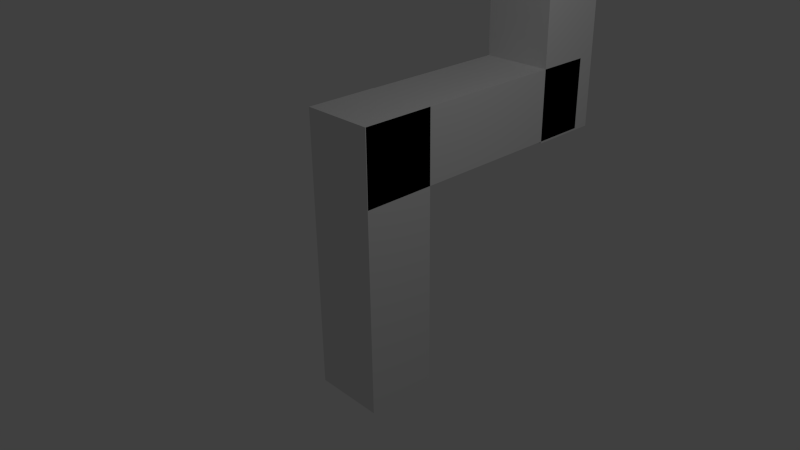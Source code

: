 # Source: QM_1.blend  (saved by Blender 2.73.0; exported with 4.5.12 LTS)
import bpy
from mathutils import Matrix  # noqa: F401  (used for matrix-valued properties, if any)

bpy.ops.wm.read_factory_settings(use_empty=True)
scene = bpy.context.scene
scene.name = 'Scene'

# ---- collections
col_collection_1 = bpy.data.collections.new('Collection 1'); scene.collection.children.link(col_collection_1)

# ---- materials (node trees are filled in below, after node groups)
mat_material = bpy.data.materials.new('Material')
mat_material.alpha_threshold = 0.0
mat_material.use_transparent_shadow = False
mat_material.roughness = 0.5
mat_material.line_color = (0.0, 0.0, 0.0, 1.0)
mat_material_001 = bpy.data.materials.new('Material.001')
mat_material_001.alpha_threshold = 0.0
mat_material_001.use_transparent_shadow = False
mat_material_001.roughness = 0.5
mat_material_001.line_color = (0.0, 0.0, 0.0, 1.0)
mat_material_002 = bpy.data.materials.new('Material.002')
mat_material_002.alpha_threshold = 0.0
mat_material_002.use_transparent_shadow = False
mat_material_002.roughness = 0.5
mat_material_002.line_color = (0.0, 0.0, 0.0, 1.0)
mat_material_003 = bpy.data.materials.new('Material.003')
mat_material_003.alpha_threshold = 0.0
mat_material_003.use_transparent_shadow = False
mat_material_003.roughness = 0.5
mat_material_003.line_color = (0.0, 0.0, 0.0, 1.0)

# ---- material node trees

# ---- world
world_world = bpy.data.worlds.new('World'); scene.world = world_world
world_world.color = (0.05088, 0.05088, 0.05088)
world_world.use_sun_shadow = False
world_world.sun_shadow_jitter_overblur = 0.0
world_world.cycles.sampling_method = 'MANUAL'
world_world.cycles.sample_map_resolution = 256

# ---- cameras
cam_camera = bpy.data.cameras.new('Camera')
cam_camera.clip_end = 100.0
cam_camera.lens = 35.0
cam_camera.sensor_width = 32.0
cam_camera.sensor_height = 18.0
cam_camera.ortho_scale = 7.314
cam_camera.dof.focus_distance = 0.0
cam_camera.dof.aperture_fstop = 128.0

# ---- lights
light_lamp = bpy.data.lights.new('Lamp', 'POINT')
light_lamp.transmission_factor = 0.0
light_lamp.cutoff_distance = 30.0
light_lamp.energy = 100.0
light_lamp.shadow_buffer_clip_start = 1.001
light_lamp.shadow_soft_size = 0.1
light_lamp.shadow_maximum_resolution = 0.006
light_lamp.use_absolute_resolution = True
light_lamp.cycles.use_multiple_importance_sampling = False

# ---- meshes
me_cube = bpy.data.meshes.new('Cube')
me_cube.from_pydata([(1.0, 1.0, -1.0), (1.0, -1.0, -1.0), (-1.0, -1.0, -1.0), (-1.0, 1.0, -1.0), (1.0, 1.0, 1.0), (1.0, -1.0, 1.0), (-1.0, -1.0, 1.0), (-1.0, 1.0, 1.0), (1.0, -0.988, 0.4817), (1.0, -0.9828, 0.9994), (-1.0, -0.9828, 0.9994), (-1.0, -0.988, 0.4817), (1.0, 6.737, 0.4765), (1.0, 6.743, 0.9943), (-1.0, 6.743, 0.9943), (-1.0, 6.737, 0.4765), (1.0, 7.235, 0.4631), (1.0, 5.235, 0.4631), (-1.0, 5.235, 0.4631), (-1.0, 7.235, 0.4631), (1.0, 7.235, 2.463), (1.0, 5.235, 2.463), (-1.0, 5.235, 2.463), (-1.0, 7.235, 2.463), (1.0, -0.988, 1.951), (1.0, -0.9828, 2.469), (-1.0, -0.9828, 2.469), (-1.0, -0.988, 1.951), (1.0, 6.737, 1.946), (1.0, 6.743, 2.464), (-1.0, 6.743, 2.464), (-1.0, 6.737, 1.946)], [], [(0, 1, 2, 3), (4, 7, 6, 5), (0, 4, 5, 1), (1, 5, 6, 2), (2, 6, 7, 3), (4, 0, 3, 7), (8, 9, 10, 11), (12, 15, 14, 13), (8, 12, 13, 9), (9, 13, 14, 10), (10, 14, 15, 11), (12, 8, 11, 15), (16, 17, 18, 19), (20, 23, 22, 21), (16, 20, 21, 17), (17, 21, 22, 18), (18, 22, 23, 19), (20, 16, 19, 23), (24, 25, 26, 27), (28, 31, 30, 29), (24, 28, 29, 25), (25, 29, 30, 26), (26, 30, 31, 27), (28, 24, 27, 31)])
me_cube.polygons.foreach_set('material_index', [0, 0, 0, 0, 0, 0, 1, 1, 1, 1, 1, 1, 2, 2, 2, 2, 2, 2, 3, 3, 3, 3, 3, 3])
me_cube.materials.append(mat_material)
me_cube.materials.append(mat_material_001)
me_cube.materials.append(mat_material_002)
me_cube.materials.append(mat_material_003)
me_cube.use_remesh_preserve_volume = False
me_cube.use_remesh_preserve_attributes = False
me_cube.use_mirror_vertex_groups = False
me_cube.update()

# ---- objects
ob_cube = bpy.data.objects.new('Cube', me_cube)
ob_lamp = bpy.data.objects.new('Lamp', light_lamp)
ob_camera = bpy.data.objects.new('Camera', cam_camera)

# ---- transforms, parenting, visibility, modifiers, constraints
ob_cube.location = (0.0, 0.0, 0.0)
ob_cube.scale = (0.5054, 0.5142, 1.986)
ob_cube.lock_rotations_4d = False
ob_cube.empty_display_type = 'ARROWS'
ob_cube.lineart.crease_threshold = 0.0
ob_lamp.location = (4.076, 1.005, 5.904)
ob_lamp.rotation_euler = (0.6503, 0.05522, 1.866)
ob_lamp.lock_rotations_4d = False
ob_lamp.empty_display_type = 'ARROWS'
ob_lamp.color = (0.0, 0.0, 0.0, 0.0)
ob_lamp.lineart.crease_threshold = 0.0
ob_camera.location = (7.481, -6.508, 5.344)
ob_camera.rotation_euler = (1.109, 0.01082, 0.8149)
ob_camera.lock_rotations_4d = False
ob_camera.empty_display_type = 'ARROWS'
ob_camera.color = (0.0, 0.0, 0.0, 0.0)
ob_camera.display_type = 'WIRE'
ob_camera.lineart.crease_threshold = 0.0

# ---- collection membership
col_collection_1.objects.link(ob_cube)
col_collection_1.objects.link(ob_lamp)
col_collection_1.objects.link(ob_camera)

# ---- scene / render settings (as saved in the file)
scene.camera = ob_camera
scene.frame_start = 1; scene.frame_end = 250; scene.frame_set(1)
scene.render.engine = 'BLENDER_EEVEE_NEXT'
scene.render.resolution_percentage = 50
scene.render.dither_intensity = 0.0
scene.cycles.use_denoising = False
scene.cycles.samples = 10
scene.cycles.sampling_pattern = 'TABULATED_SOBOL'
scene.cycles.light_sampling_threshold = 0.0
scene.cycles.use_adaptive_sampling = False
scene.cycles.use_light_tree = False
scene.cycles.blur_glossy = 0.0
scene.cycles.pixel_filter_type = 'GAUSSIAN'
scene.cycles.sample_clamp_indirect = 0.0
scene.view_settings.view_transform = 'Standard'
bpy.context.view_layer.update()

